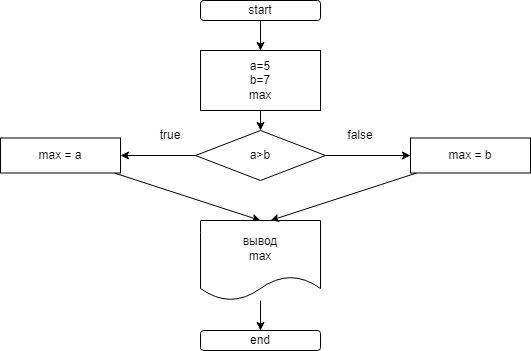

The diagram above was exported from draw.io. Its source (the exported page's mxGraphModel, read from the mxfile embedded in the PNG):
<mxGraphModel dx="858" dy="260" grid="1" gridSize="10" guides="1" tooltips="1" connect="1" arrows="1" fold="1" page="1" pageScale="1" pageWidth="827" pageHeight="1169" math="0" shadow="0">
  <root>
    <mxCell id="0" />
    <mxCell id="1" parent="0" />
    <mxCell id="5" value="" style="edgeStyle=none;html=1;" edge="1" parent="1" source="2" target="4">
      <mxGeometry relative="1" as="geometry" />
    </mxCell>
    <mxCell id="2" value="start" style="rounded=1;whiteSpace=wrap;html=1;" vertex="1" parent="1">
      <mxGeometry x="349" y="100" width="120" height="20" as="geometry" />
    </mxCell>
    <mxCell id="3" value="end" style="rounded=1;whiteSpace=wrap;html=1;" vertex="1" parent="1">
      <mxGeometry x="349" y="430" width="120" height="20" as="geometry" />
    </mxCell>
    <mxCell id="8" style="edgeStyle=none;html=1;" edge="1" parent="1" source="4" target="7">
      <mxGeometry relative="1" as="geometry" />
    </mxCell>
    <mxCell id="4" value="a=5&lt;br&gt;b=7&lt;br&gt;max" style="rounded=0;whiteSpace=wrap;html=1;" vertex="1" parent="1">
      <mxGeometry x="349" y="150" width="120" height="60" as="geometry" />
    </mxCell>
    <mxCell id="10" style="edgeStyle=none;html=1;" edge="1" parent="1" source="7" target="9">
      <mxGeometry relative="1" as="geometry" />
    </mxCell>
    <mxCell id="14" style="edgeStyle=none;html=1;entryX=0;entryY=0.5;entryDx=0;entryDy=0;" edge="1" parent="1" source="7" target="13">
      <mxGeometry relative="1" as="geometry" />
    </mxCell>
    <mxCell id="7" value="a&amp;gt;b" style="rhombus;whiteSpace=wrap;html=1;" vertex="1" parent="1">
      <mxGeometry x="344" y="230" width="130" height="50" as="geometry" />
    </mxCell>
    <mxCell id="11" style="edgeStyle=none;html=1;entryX=0.5;entryY=0;entryDx=0;entryDy=0;" edge="1" parent="1" source="9" target="12">
      <mxGeometry relative="1" as="geometry">
        <mxPoint x="399" y="330" as="targetPoint" />
      </mxGeometry>
    </mxCell>
    <mxCell id="9" value="max = a" style="rounded=0;whiteSpace=wrap;html=1;" vertex="1" parent="1">
      <mxGeometry x="149" y="237.5" width="120" height="35" as="geometry" />
    </mxCell>
    <mxCell id="16" style="edgeStyle=none;html=1;entryX=0.5;entryY=0;entryDx=0;entryDy=0;" edge="1" parent="1" source="12" target="3">
      <mxGeometry relative="1" as="geometry" />
    </mxCell>
    <mxCell id="12" value="вывод&lt;br&gt;max" style="shape=document;whiteSpace=wrap;html=1;boundedLbl=1;" vertex="1" parent="1">
      <mxGeometry x="349" y="320" width="120" height="80" as="geometry" />
    </mxCell>
    <mxCell id="15" style="edgeStyle=none;html=1;" edge="1" parent="1" source="13">
      <mxGeometry relative="1" as="geometry">
        <mxPoint x="419" y="320" as="targetPoint" />
      </mxGeometry>
    </mxCell>
    <mxCell id="13" value="max = b" style="rounded=0;whiteSpace=wrap;html=1;" vertex="1" parent="1">
      <mxGeometry x="559" y="237.5" width="120" height="35" as="geometry" />
    </mxCell>
    <mxCell id="17" value="true" style="text;html=1;strokeColor=none;fillColor=none;align=center;verticalAlign=middle;whiteSpace=wrap;rounded=0;" vertex="1" parent="1">
      <mxGeometry x="289" y="220" width="60" height="30" as="geometry" />
    </mxCell>
    <mxCell id="18" value="false" style="text;html=1;strokeColor=none;fillColor=none;align=center;verticalAlign=middle;whiteSpace=wrap;rounded=0;" vertex="1" parent="1">
      <mxGeometry x="479" y="220" width="60" height="30" as="geometry" />
    </mxCell>
  </root>
</mxGraphModel>